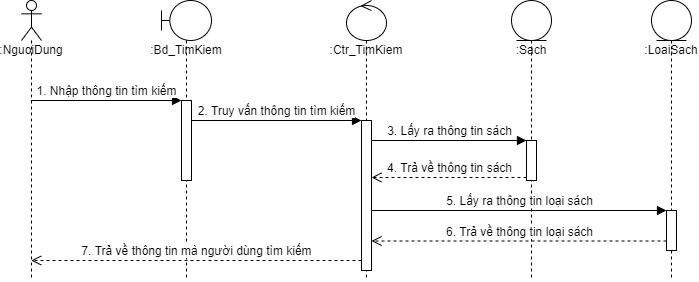

The diagram above was exported from draw.io. Its source (the exported page's mxGraphModel, read from the mxfile embedded in the PNG):
<mxGraphModel dx="893" dy="463" grid="1" gridSize="10" guides="1" tooltips="1" connect="1" arrows="1" fold="1" page="1" pageScale="1" pageWidth="850" pageHeight="1100" math="0" shadow="0">
  <root>
    <mxCell id="9f-e3X45aLOmyfuU_Jiq-0" />
    <mxCell id="9f-e3X45aLOmyfuU_Jiq-1" parent="9f-e3X45aLOmyfuU_Jiq-0" />
    <mxCell id="9f-e3X45aLOmyfuU_Jiq-2" value=":NguoiDung" style="shape=umlLifeline;participant=umlActor;perimeter=lifelinePerimeter;whiteSpace=wrap;html=1;container=1;collapsible=0;recursiveResize=0;verticalAlign=top;spacingTop=36;outlineConnect=0;fontSize=12;" vertex="1" parent="9f-e3X45aLOmyfuU_Jiq-1">
      <mxGeometry x="80" y="40" width="20" height="280" as="geometry" />
    </mxCell>
    <mxCell id="9f-e3X45aLOmyfuU_Jiq-4" value=":Bd_TimKiem" style="shape=umlLifeline;participant=umlBoundary;perimeter=lifelinePerimeter;whiteSpace=wrap;html=1;container=1;collapsible=0;recursiveResize=0;verticalAlign=top;spacingTop=36;outlineConnect=0;fontSize=12;" vertex="1" parent="9f-e3X45aLOmyfuU_Jiq-1">
      <mxGeometry x="220" y="40" width="50" height="280" as="geometry" />
    </mxCell>
    <mxCell id="9f-e3X45aLOmyfuU_Jiq-8" value="" style="html=1;points=[];perimeter=orthogonalPerimeter;fontSize=12;" vertex="1" parent="9f-e3X45aLOmyfuU_Jiq-4">
      <mxGeometry x="20" y="100" width="10" height="80" as="geometry" />
    </mxCell>
    <mxCell id="9f-e3X45aLOmyfuU_Jiq-5" value=":Ctr_TimKiem" style="shape=umlLifeline;participant=umlControl;perimeter=lifelinePerimeter;whiteSpace=wrap;html=1;container=1;collapsible=0;recursiveResize=0;verticalAlign=top;spacingTop=36;outlineConnect=0;fontSize=12;" vertex="1" parent="9f-e3X45aLOmyfuU_Jiq-1">
      <mxGeometry x="405" y="40" width="40" height="280" as="geometry" />
    </mxCell>
    <mxCell id="9f-e3X45aLOmyfuU_Jiq-14" value="" style="html=1;points=[];perimeter=orthogonalPerimeter;fontSize=12;" vertex="1" parent="9f-e3X45aLOmyfuU_Jiq-5">
      <mxGeometry x="15" y="120" width="10" height="150" as="geometry" />
    </mxCell>
    <mxCell id="9f-e3X45aLOmyfuU_Jiq-6" value=":Sach" style="shape=umlLifeline;participant=umlEntity;perimeter=lifelinePerimeter;whiteSpace=wrap;html=1;container=1;collapsible=0;recursiveResize=0;verticalAlign=top;spacingTop=36;outlineConnect=0;fontSize=12;" vertex="1" parent="9f-e3X45aLOmyfuU_Jiq-1">
      <mxGeometry x="570" y="40" width="40" height="280" as="geometry" />
    </mxCell>
    <mxCell id="9f-e3X45aLOmyfuU_Jiq-23" value="" style="html=1;points=[];perimeter=orthogonalPerimeter;fontSize=12;" vertex="1" parent="9f-e3X45aLOmyfuU_Jiq-6">
      <mxGeometry x="15" y="140" width="10" height="40" as="geometry" />
    </mxCell>
    <mxCell id="9f-e3X45aLOmyfuU_Jiq-9" value="1. Nhập thông tin tìm kiếm" style="html=1;verticalAlign=bottom;endArrow=block;entryX=0;entryY=0;rounded=1;fontSize=12;startSize=7;endSize=7;strokeColor=#000000;strokeWidth=1;jumpSize=13;" edge="1" target="9f-e3X45aLOmyfuU_Jiq-8" parent="9f-e3X45aLOmyfuU_Jiq-1" source="9f-e3X45aLOmyfuU_Jiq-2">
      <mxGeometry relative="1" as="geometry">
        <mxPoint x="90" y="150" as="sourcePoint" />
      </mxGeometry>
    </mxCell>
    <mxCell id="9f-e3X45aLOmyfuU_Jiq-15" value="2. Truy vấn thông tin tìm kiếm" style="html=1;verticalAlign=bottom;endArrow=block;entryX=0;entryY=0;rounded=1;fontSize=12;startSize=7;endSize=7;strokeColor=#000000;strokeWidth=1;jumpSize=13;" edge="1" target="9f-e3X45aLOmyfuU_Jiq-14" parent="9f-e3X45aLOmyfuU_Jiq-1" source="9f-e3X45aLOmyfuU_Jiq-8">
      <mxGeometry relative="1" as="geometry">
        <mxPoint x="230" y="160" as="sourcePoint" />
      </mxGeometry>
    </mxCell>
    <mxCell id="9f-e3X45aLOmyfuU_Jiq-17" value=":LoaiSach" style="shape=umlLifeline;participant=umlEntity;perimeter=lifelinePerimeter;whiteSpace=wrap;html=1;container=1;collapsible=0;recursiveResize=0;verticalAlign=top;spacingTop=36;outlineConnect=0;fontSize=12;" vertex="1" parent="9f-e3X45aLOmyfuU_Jiq-1">
      <mxGeometry x="710" y="40" width="40" height="280" as="geometry" />
    </mxCell>
    <mxCell id="9f-e3X45aLOmyfuU_Jiq-26" value="" style="html=1;points=[];perimeter=orthogonalPerimeter;fontSize=12;" vertex="1" parent="9f-e3X45aLOmyfuU_Jiq-17">
      <mxGeometry x="15" y="210" width="10" height="40" as="geometry" />
    </mxCell>
    <mxCell id="9f-e3X45aLOmyfuU_Jiq-24" value="3. Lấy ra thông tin sách" style="html=1;verticalAlign=bottom;endArrow=block;entryX=0;entryY=0;rounded=1;fontSize=12;startSize=7;endSize=7;strokeColor=#000000;strokeWidth=1;jumpSize=13;" edge="1" target="9f-e3X45aLOmyfuU_Jiq-23" parent="9f-e3X45aLOmyfuU_Jiq-1" source="9f-e3X45aLOmyfuU_Jiq-14">
      <mxGeometry relative="1" as="geometry">
        <mxPoint x="440" y="300" as="sourcePoint" />
      </mxGeometry>
    </mxCell>
    <mxCell id="9f-e3X45aLOmyfuU_Jiq-27" value="5. Lấy ra thông tin loại sách" style="html=1;verticalAlign=bottom;endArrow=block;entryX=0;entryY=0;rounded=1;fontSize=12;startSize=7;endSize=7;strokeColor=#000000;strokeWidth=1;jumpSize=13;" edge="1" target="9f-e3X45aLOmyfuU_Jiq-26" parent="9f-e3X45aLOmyfuU_Jiq-1" source="9f-e3X45aLOmyfuU_Jiq-14">
      <mxGeometry relative="1" as="geometry">
        <mxPoint x="660" y="240" as="sourcePoint" />
      </mxGeometry>
    </mxCell>
    <mxCell id="9f-e3X45aLOmyfuU_Jiq-28" value="6. Trả về thông tin loại sách" style="html=1;verticalAlign=bottom;endArrow=open;dashed=1;endSize=8;exitX=0;exitY=0.95;rounded=1;fontSize=12;strokeColor=#000000;strokeWidth=1;jumpSize=13;" edge="1" parent="9f-e3X45aLOmyfuU_Jiq-1">
      <mxGeometry relative="1" as="geometry">
        <mxPoint x="430" y="280.5" as="targetPoint" />
        <mxPoint x="725" y="280.5" as="sourcePoint" />
      </mxGeometry>
    </mxCell>
    <mxCell id="9f-e3X45aLOmyfuU_Jiq-29" value="4. Trả về thông tin sách" style="html=1;verticalAlign=bottom;endArrow=open;dashed=1;endSize=8;rounded=1;fontSize=12;strokeColor=#000000;strokeWidth=1;jumpSize=13;" edge="1" parent="9f-e3X45aLOmyfuU_Jiq-1">
      <mxGeometry relative="1" as="geometry">
        <mxPoint x="430" y="217" as="targetPoint" />
        <mxPoint x="585" y="217" as="sourcePoint" />
      </mxGeometry>
    </mxCell>
    <mxCell id="9f-e3X45aLOmyfuU_Jiq-30" value="7. Trả về thông tin mà người dùng tìm kiếm" style="html=1;verticalAlign=bottom;endArrow=open;dashed=1;endSize=8;rounded=1;fontSize=12;strokeColor=#000000;strokeWidth=1;jumpSize=13;" edge="1" parent="9f-e3X45aLOmyfuU_Jiq-1" source="9f-e3X45aLOmyfuU_Jiq-14" target="9f-e3X45aLOmyfuU_Jiq-2">
      <mxGeometry relative="1" as="geometry">
        <mxPoint x="440" y="250" as="sourcePoint" />
        <mxPoint x="360" y="250" as="targetPoint" />
        <Array as="points">
          <mxPoint x="310" y="300" />
        </Array>
      </mxGeometry>
    </mxCell>
  </root>
</mxGraphModel>